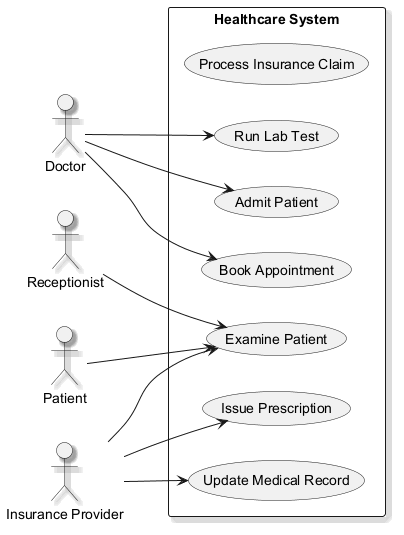

The diagram above was rendered by PlantUML. Its source (embedded in the PNG):
@startuml
skinparam backgroundColor #FFFFFF
skinparam classBackgroundColor #F1F8E9
skinparam classBorderColor #33691E
skinparam shadowing true
left to right direction
actor "Doctor" as Doctor
actor "Receptionist" as Receptionist
actor "Patient" as Patient
actor "Insurance Provider" as InsuranceProvider
rectangle "Healthcare System" {
  usecase "Process Insurance Claim" as UC_ProcessInsuranceClaim
  usecase "Admit Patient" as UC_AdmitPatient
  usecase "Book Appointment" as UC_BookAppointment
  usecase "Update Medical Record" as UC_UpdateMedicalRecord
  usecase "Run Lab Test" as UC_RunLabTest
  usecase "Examine Patient" as UC_ExaminePatient
  usecase "Issue Prescription" as UC_IssuePrescription
}
Doctor --> UC_AdmitPatient
Doctor --> UC_RunLabTest
Doctor --> UC_BookAppointment
Receptionist --> UC_ExaminePatient
Patient --> UC_ExaminePatient
InsuranceProvider --> UC_UpdateMedicalRecord
InsuranceProvider --> UC_ExaminePatient
InsuranceProvider --> UC_IssuePrescription
@enduml